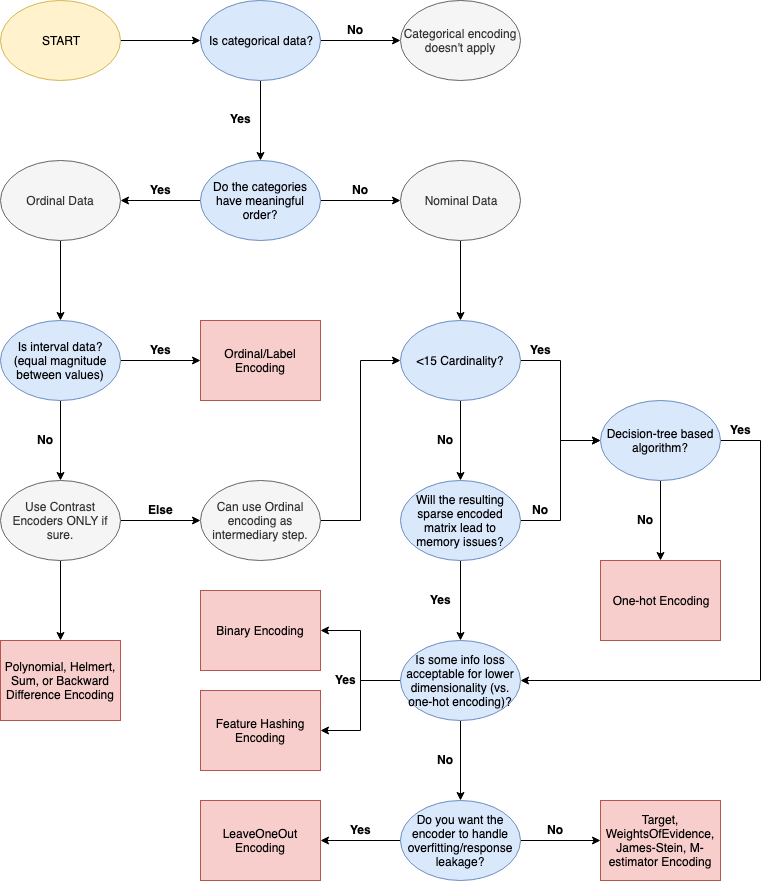

The diagram above was exported from draw.io. Its source (the exported page's mxGraphModel, read from the mxfile embedded in the PNG):
<mxGraphModel dx="1426" dy="684" grid="1" gridSize="10" guides="1" tooltips="1" connect="1" arrows="1" fold="1" page="1" pageScale="1" pageWidth="850" pageHeight="1100" math="0" shadow="0">
  <root>
    <mxCell id="0" />
    <mxCell id="1" parent="0" />
    <mxCell id="IRgNk_N7hzChEpP4n4Ge-1" value="" style="edgeStyle=orthogonalEdgeStyle;rounded=0;orthogonalLoop=1;jettySize=auto;html=1;" edge="1" parent="1" source="IRgNk_N7hzChEpP4n4Ge-2" target="IRgNk_N7hzChEpP4n4Ge-5">
      <mxGeometry relative="1" as="geometry" />
    </mxCell>
    <mxCell id="IRgNk_N7hzChEpP4n4Ge-2" value="START" style="ellipse;whiteSpace=wrap;html=1;fillColor=#fff2cc;strokeColor=#d6b656;" vertex="1" parent="1">
      <mxGeometry width="120" height="80" as="geometry" />
    </mxCell>
    <mxCell id="IRgNk_N7hzChEpP4n4Ge-3" value="" style="edgeStyle=orthogonalEdgeStyle;rounded=0;orthogonalLoop=1;jettySize=auto;html=1;" edge="1" parent="1" source="IRgNk_N7hzChEpP4n4Ge-5" target="IRgNk_N7hzChEpP4n4Ge-41">
      <mxGeometry relative="1" as="geometry" />
    </mxCell>
    <mxCell id="IRgNk_N7hzChEpP4n4Ge-4" value="" style="edgeStyle=orthogonalEdgeStyle;rounded=0;orthogonalLoop=1;jettySize=auto;html=1;" edge="1" parent="1" source="IRgNk_N7hzChEpP4n4Ge-5" target="IRgNk_N7hzChEpP4n4Ge-8">
      <mxGeometry relative="1" as="geometry" />
    </mxCell>
    <mxCell id="IRgNk_N7hzChEpP4n4Ge-5" value="Is categorical data?" style="ellipse;whiteSpace=wrap;html=1;fillColor=#dae8fc;strokeColor=#6c8ebf;" vertex="1" parent="1">
      <mxGeometry x="200" width="120" height="80" as="geometry" />
    </mxCell>
    <mxCell id="IRgNk_N7hzChEpP4n4Ge-6" value="" style="edgeStyle=orthogonalEdgeStyle;rounded=0;orthogonalLoop=1;jettySize=auto;html=1;" edge="1" parent="1" source="IRgNk_N7hzChEpP4n4Ge-8" target="IRgNk_N7hzChEpP4n4Ge-22">
      <mxGeometry relative="1" as="geometry" />
    </mxCell>
    <mxCell id="IRgNk_N7hzChEpP4n4Ge-7" value="" style="edgeStyle=orthogonalEdgeStyle;rounded=0;orthogonalLoop=1;jettySize=auto;html=1;" edge="1" parent="1" source="IRgNk_N7hzChEpP4n4Ge-8" target="IRgNk_N7hzChEpP4n4Ge-10">
      <mxGeometry relative="1" as="geometry" />
    </mxCell>
    <mxCell id="IRgNk_N7hzChEpP4n4Ge-8" value="Do the categories have meaningful order?" style="ellipse;whiteSpace=wrap;html=1;fillColor=#dae8fc;strokeColor=#6c8ebf;" vertex="1" parent="1">
      <mxGeometry x="200" y="160" width="120" height="80" as="geometry" />
    </mxCell>
    <mxCell id="IRgNk_N7hzChEpP4n4Ge-9" value="" style="edgeStyle=orthogonalEdgeStyle;rounded=0;orthogonalLoop=1;jettySize=auto;html=1;" edge="1" parent="1" source="IRgNk_N7hzChEpP4n4Ge-10" target="IRgNk_N7hzChEpP4n4Ge-13">
      <mxGeometry relative="1" as="geometry" />
    </mxCell>
    <mxCell id="IRgNk_N7hzChEpP4n4Ge-10" value="Ordinal Data" style="ellipse;whiteSpace=wrap;html=1;fillColor=#f5f5f5;strokeColor=#666666;fontColor=#333333;" vertex="1" parent="1">
      <mxGeometry y="160" width="120" height="80" as="geometry" />
    </mxCell>
    <mxCell id="IRgNk_N7hzChEpP4n4Ge-11" value="" style="edgeStyle=orthogonalEdgeStyle;rounded=0;orthogonalLoop=1;jettySize=auto;html=1;" edge="1" parent="1" source="IRgNk_N7hzChEpP4n4Ge-13" target="IRgNk_N7hzChEpP4n4Ge-20">
      <mxGeometry relative="1" as="geometry" />
    </mxCell>
    <mxCell id="IRgNk_N7hzChEpP4n4Ge-12" value="" style="edgeStyle=orthogonalEdgeStyle;rounded=0;orthogonalLoop=1;jettySize=auto;html=1;" edge="1" parent="1" source="IRgNk_N7hzChEpP4n4Ge-13" target="IRgNk_N7hzChEpP4n4Ge-16">
      <mxGeometry relative="1" as="geometry" />
    </mxCell>
    <mxCell id="IRgNk_N7hzChEpP4n4Ge-13" value="Is interval data? (equal magnitude between values)" style="ellipse;whiteSpace=wrap;html=1;fillColor=#dae8fc;strokeColor=#6c8ebf;" vertex="1" parent="1">
      <mxGeometry y="320" width="120" height="80" as="geometry" />
    </mxCell>
    <mxCell id="IRgNk_N7hzChEpP4n4Ge-14" value="" style="edgeStyle=orthogonalEdgeStyle;rounded=0;orthogonalLoop=1;jettySize=auto;html=1;" edge="1" parent="1" source="IRgNk_N7hzChEpP4n4Ge-16" target="IRgNk_N7hzChEpP4n4Ge-19">
      <mxGeometry relative="1" as="geometry" />
    </mxCell>
    <mxCell id="IRgNk_N7hzChEpP4n4Ge-15" value="" style="edgeStyle=orthogonalEdgeStyle;rounded=0;orthogonalLoop=1;jettySize=auto;html=1;" edge="1" parent="1" source="IRgNk_N7hzChEpP4n4Ge-16" target="IRgNk_N7hzChEpP4n4Ge-17">
      <mxGeometry relative="1" as="geometry" />
    </mxCell>
    <mxCell id="IRgNk_N7hzChEpP4n4Ge-16" value="Use Contrast Encoders ONLY if sure." style="ellipse;whiteSpace=wrap;html=1;fillColor=#f5f5f5;strokeColor=#666666;fontColor=#333333;" vertex="1" parent="1">
      <mxGeometry y="480" width="120" height="80" as="geometry" />
    </mxCell>
    <mxCell id="IRgNk_N7hzChEpP4n4Ge-17" value="Polynomial, Helmert, Sum, or Backward Difference Encoding" style="rectangle;whiteSpace=wrap;html=1;fillColor=#f8cecc;strokeColor=#b85450;" vertex="1" parent="1">
      <mxGeometry y="640" width="120" height="80" as="geometry" />
    </mxCell>
    <mxCell id="IRgNk_N7hzChEpP4n4Ge-18" style="edgeStyle=orthogonalEdgeStyle;rounded=0;orthogonalLoop=1;jettySize=auto;html=1;entryX=0;entryY=0.5;entryDx=0;entryDy=0;" edge="1" parent="1" source="IRgNk_N7hzChEpP4n4Ge-19" target="IRgNk_N7hzChEpP4n4Ge-25">
      <mxGeometry relative="1" as="geometry" />
    </mxCell>
    <mxCell id="IRgNk_N7hzChEpP4n4Ge-19" value="Can use Ordinal encoding as intermediary step." style="ellipse;whiteSpace=wrap;html=1;fillColor=#f5f5f5;strokeColor=#666666;fontColor=#333333;" vertex="1" parent="1">
      <mxGeometry x="200" y="480" width="120" height="80" as="geometry" />
    </mxCell>
    <mxCell id="IRgNk_N7hzChEpP4n4Ge-20" value="Ordinal/Label Encoding" style="rectangle;whiteSpace=wrap;html=1;fillColor=#f8cecc;strokeColor=#b85450;" vertex="1" parent="1">
      <mxGeometry x="200" y="320" width="120" height="80" as="geometry" />
    </mxCell>
    <mxCell id="IRgNk_N7hzChEpP4n4Ge-21" value="" style="edgeStyle=orthogonalEdgeStyle;rounded=0;orthogonalLoop=1;jettySize=auto;html=1;" edge="1" parent="1" source="IRgNk_N7hzChEpP4n4Ge-22" target="IRgNk_N7hzChEpP4n4Ge-25">
      <mxGeometry relative="1" as="geometry" />
    </mxCell>
    <mxCell id="IRgNk_N7hzChEpP4n4Ge-22" value="Nominal Data" style="ellipse;whiteSpace=wrap;html=1;fillColor=#f5f5f5;strokeColor=#666666;fontColor=#333333;" vertex="1" parent="1">
      <mxGeometry x="400" y="160" width="120" height="80" as="geometry" />
    </mxCell>
    <mxCell id="IRgNk_N7hzChEpP4n4Ge-23" value="" style="edgeStyle=orthogonalEdgeStyle;rounded=0;orthogonalLoop=1;jettySize=auto;html=1;" edge="1" parent="1" source="IRgNk_N7hzChEpP4n4Ge-25" target="IRgNk_N7hzChEpP4n4Ge-28">
      <mxGeometry relative="1" as="geometry" />
    </mxCell>
    <mxCell id="IRgNk_N7hzChEpP4n4Ge-24" value="" style="edgeStyle=orthogonalEdgeStyle;rounded=0;orthogonalLoop=1;jettySize=auto;html=1;" edge="1" parent="1" source="IRgNk_N7hzChEpP4n4Ge-25" target="IRgNk_N7hzChEpP4n4Ge-59">
      <mxGeometry relative="1" as="geometry" />
    </mxCell>
    <mxCell id="IRgNk_N7hzChEpP4n4Ge-25" value="&amp;lt;15 Cardinality?" style="ellipse;whiteSpace=wrap;html=1;fillColor=#dae8fc;strokeColor=#6c8ebf;" vertex="1" parent="1">
      <mxGeometry x="400" y="320" width="120" height="80" as="geometry" />
    </mxCell>
    <mxCell id="IRgNk_N7hzChEpP4n4Ge-26" value="" style="edgeStyle=orthogonalEdgeStyle;rounded=0;orthogonalLoop=1;jettySize=auto;html=1;" edge="1" parent="1" source="IRgNk_N7hzChEpP4n4Ge-28" target="IRgNk_N7hzChEpP4n4Ge-32">
      <mxGeometry relative="1" as="geometry" />
    </mxCell>
    <mxCell id="IRgNk_N7hzChEpP4n4Ge-68" style="edgeStyle=orthogonalEdgeStyle;rounded=0;orthogonalLoop=1;jettySize=auto;html=1;exitX=1;exitY=0.5;exitDx=0;exitDy=0;entryX=0;entryY=0.5;entryDx=0;entryDy=0;" edge="1" parent="1" source="IRgNk_N7hzChEpP4n4Ge-28" target="IRgNk_N7hzChEpP4n4Ge-59">
      <mxGeometry relative="1" as="geometry" />
    </mxCell>
    <mxCell id="IRgNk_N7hzChEpP4n4Ge-28" value="Will the resulting sparse encoded matrix lead to memory issues?" style="ellipse;whiteSpace=wrap;html=1;fillColor=#dae8fc;strokeColor=#6c8ebf;" vertex="1" parent="1">
      <mxGeometry x="400" y="480" width="120" height="80" as="geometry" />
    </mxCell>
    <mxCell id="IRgNk_N7hzChEpP4n4Ge-29" value="" style="edgeStyle=orthogonalEdgeStyle;rounded=0;orthogonalLoop=1;jettySize=auto;html=1;" edge="1" parent="1" source="IRgNk_N7hzChEpP4n4Ge-32" target="IRgNk_N7hzChEpP4n4Ge-39">
      <mxGeometry relative="1" as="geometry" />
    </mxCell>
    <mxCell id="IRgNk_N7hzChEpP4n4Ge-30" value="" style="edgeStyle=orthogonalEdgeStyle;rounded=0;orthogonalLoop=1;jettySize=auto;html=1;" edge="1" parent="1" source="IRgNk_N7hzChEpP4n4Ge-32" target="IRgNk_N7hzChEpP4n4Ge-38">
      <mxGeometry relative="1" as="geometry" />
    </mxCell>
    <mxCell id="IRgNk_N7hzChEpP4n4Ge-31" value="" style="edgeStyle=orthogonalEdgeStyle;rounded=0;orthogonalLoop=1;jettySize=auto;html=1;" edge="1" parent="1" source="IRgNk_N7hzChEpP4n4Ge-32">
      <mxGeometry relative="1" as="geometry">
        <mxPoint x="460" y="800" as="targetPoint" />
      </mxGeometry>
    </mxCell>
    <mxCell id="IRgNk_N7hzChEpP4n4Ge-32" value="Is some info loss acceptable for lower dimensionality (vs. one-hot encoding)?" style="ellipse;whiteSpace=wrap;html=1;fillColor=#dae8fc;strokeColor=#6c8ebf;" vertex="1" parent="1">
      <mxGeometry x="400" y="640" width="120" height="80" as="geometry" />
    </mxCell>
    <mxCell id="IRgNk_N7hzChEpP4n4Ge-33" value="" style="edgeStyle=orthogonalEdgeStyle;rounded=0;orthogonalLoop=1;jettySize=auto;html=1;" edge="1" parent="1" source="IRgNk_N7hzChEpP4n4Ge-35" target="IRgNk_N7hzChEpP4n4Ge-37">
      <mxGeometry relative="1" as="geometry" />
    </mxCell>
    <mxCell id="IRgNk_N7hzChEpP4n4Ge-34" value="" style="edgeStyle=orthogonalEdgeStyle;rounded=0;orthogonalLoop=1;jettySize=auto;html=1;" edge="1" parent="1" source="IRgNk_N7hzChEpP4n4Ge-35" target="IRgNk_N7hzChEpP4n4Ge-36">
      <mxGeometry relative="1" as="geometry" />
    </mxCell>
    <mxCell id="IRgNk_N7hzChEpP4n4Ge-35" value="Do you want the encoder to handle overfitting/response leakage?" style="ellipse;whiteSpace=wrap;html=1;fillColor=#dae8fc;strokeColor=#6c8ebf;" vertex="1" parent="1">
      <mxGeometry x="400" y="800" width="120" height="80" as="geometry" />
    </mxCell>
    <mxCell id="IRgNk_N7hzChEpP4n4Ge-36" value="Target, WeightsOfEvidence, James-Stein, M-estimator Encoding" style="rectangle;whiteSpace=wrap;html=1;fillColor=#f8cecc;strokeColor=#b85450;" vertex="1" parent="1">
      <mxGeometry x="600" y="800" width="120" height="80" as="geometry" />
    </mxCell>
    <mxCell id="IRgNk_N7hzChEpP4n4Ge-37" value="LeaveOneOut Encoding" style="rectangle;whiteSpace=wrap;html=1;fillColor=#f8cecc;strokeColor=#b85450;" vertex="1" parent="1">
      <mxGeometry x="200" y="800" width="120" height="80" as="geometry" />
    </mxCell>
    <mxCell id="IRgNk_N7hzChEpP4n4Ge-38" value="Feature Hashing Encoding" style="rectangle;whiteSpace=wrap;html=1;fillColor=#f8cecc;strokeColor=#b85450;" vertex="1" parent="1">
      <mxGeometry x="200" y="690" width="120" height="80" as="geometry" />
    </mxCell>
    <mxCell id="IRgNk_N7hzChEpP4n4Ge-39" value="Binary Encoding" style="rectangle;whiteSpace=wrap;html=1;fillColor=#f8cecc;strokeColor=#b85450;" vertex="1" parent="1">
      <mxGeometry x="200" y="590" width="120" height="80" as="geometry" />
    </mxCell>
    <mxCell id="IRgNk_N7hzChEpP4n4Ge-40" value="One-hot Encoding" style="rectangle;whiteSpace=wrap;html=1;fillColor=#f8cecc;strokeColor=#b85450;" vertex="1" parent="1">
      <mxGeometry x="600" y="560" width="120" height="80" as="geometry" />
    </mxCell>
    <mxCell id="IRgNk_N7hzChEpP4n4Ge-41" value="Categorical encoding doesn't apply" style="ellipse;whiteSpace=wrap;html=1;fillColor=#f5f5f5;strokeColor=#666666;fontColor=#333333;" vertex="1" parent="1">
      <mxGeometry x="400" width="120" height="80" as="geometry" />
    </mxCell>
    <mxCell id="IRgNk_N7hzChEpP4n4Ge-42" value="No" style="text;resizable=0;points=[];autosize=1;align=center;verticalAlign=top;spacingTop=-4;fontSize=12;fontStyle=1" vertex="1" parent="1">
      <mxGeometry x="340" y="20" width="30" height="20" as="geometry" />
    </mxCell>
    <mxCell id="IRgNk_N7hzChEpP4n4Ge-43" value="No" style="text;resizable=0;points=[];autosize=1;align=center;verticalAlign=top;spacingTop=-4;fontSize=12;fontStyle=1" vertex="1" parent="1">
      <mxGeometry x="345" y="180" width="30" height="20" as="geometry" />
    </mxCell>
    <mxCell id="IRgNk_N7hzChEpP4n4Ge-44" value="No" style="text;resizable=0;points=[];autosize=1;align=center;verticalAlign=top;spacingTop=-4;fontSize=12;fontStyle=1" vertex="1" parent="1">
      <mxGeometry x="430" y="430" width="30" height="20" as="geometry" />
    </mxCell>
    <mxCell id="IRgNk_N7hzChEpP4n4Ge-45" value="No" style="text;resizable=0;points=[];autosize=1;align=center;verticalAlign=top;spacingTop=-4;fontSize=12;fontStyle=1" vertex="1" parent="1">
      <mxGeometry x="525" y="500" width="30" height="20" as="geometry" />
    </mxCell>
    <mxCell id="IRgNk_N7hzChEpP4n4Ge-46" value="No" style="text;resizable=0;points=[];autosize=1;align=center;verticalAlign=top;spacingTop=-4;fontSize=12;fontStyle=1" vertex="1" parent="1">
      <mxGeometry x="30" y="430" width="30" height="20" as="geometry" />
    </mxCell>
    <mxCell id="IRgNk_N7hzChEpP4n4Ge-47" value="&lt;b&gt;Else&lt;/b&gt;" style="text;html=1;resizable=0;points=[];autosize=1;align=center;verticalAlign=top;spacingTop=-4;fontSize=12;" vertex="1" parent="1">
      <mxGeometry x="140" y="500" width="40" height="20" as="geometry" />
    </mxCell>
    <mxCell id="IRgNk_N7hzChEpP4n4Ge-48" value="No" style="text;resizable=0;points=[];autosize=1;align=center;verticalAlign=top;spacingTop=-4;fontSize=12;fontStyle=1" vertex="1" parent="1">
      <mxGeometry x="430" y="750" width="30" height="20" as="geometry" />
    </mxCell>
    <mxCell id="IRgNk_N7hzChEpP4n4Ge-49" value="No" style="text;resizable=0;points=[];autosize=1;align=center;verticalAlign=top;spacingTop=-4;fontSize=12;fontStyle=1" vertex="1" parent="1">
      <mxGeometry x="540" y="820" width="30" height="20" as="geometry" />
    </mxCell>
    <mxCell id="IRgNk_N7hzChEpP4n4Ge-50" value="&lt;b&gt;Yes&lt;/b&gt;" style="text;html=1;resizable=0;points=[];autosize=1;align=center;verticalAlign=top;spacingTop=-4;fontSize=12;" vertex="1" parent="1">
      <mxGeometry x="340" y="820" width="40" height="20" as="geometry" />
    </mxCell>
    <mxCell id="IRgNk_N7hzChEpP4n4Ge-51" value="&lt;b&gt;Yes&lt;/b&gt;" style="text;html=1;resizable=0;points=[];autosize=1;align=center;verticalAlign=top;spacingTop=-4;fontSize=12;" vertex="1" parent="1">
      <mxGeometry x="325" y="670" width="40" height="20" as="geometry" />
    </mxCell>
    <mxCell id="IRgNk_N7hzChEpP4n4Ge-52" value="&lt;b&gt;Yes&lt;/b&gt;" style="text;html=1;resizable=0;points=[];autosize=1;align=center;verticalAlign=top;spacingTop=-4;fontSize=12;" vertex="1" parent="1">
      <mxGeometry x="420" y="590" width="40" height="20" as="geometry" />
    </mxCell>
    <mxCell id="IRgNk_N7hzChEpP4n4Ge-53" value="&lt;b&gt;Yes&lt;/b&gt;" style="text;html=1;resizable=0;points=[];autosize=1;align=center;verticalAlign=top;spacingTop=-4;fontSize=12;" vertex="1" parent="1">
      <mxGeometry x="140" y="180" width="40" height="20" as="geometry" />
    </mxCell>
    <mxCell id="IRgNk_N7hzChEpP4n4Ge-54" value="&lt;b&gt;Yes&lt;/b&gt;" style="text;html=1;resizable=0;points=[];autosize=1;align=center;verticalAlign=top;spacingTop=-4;fontSize=12;" vertex="1" parent="1">
      <mxGeometry x="220" y="109" width="40" height="20" as="geometry" />
    </mxCell>
    <mxCell id="IRgNk_N7hzChEpP4n4Ge-55" value="&lt;b&gt;Yes&lt;/b&gt;" style="text;html=1;resizable=0;points=[];autosize=1;align=center;verticalAlign=top;spacingTop=-4;fontSize=12;" vertex="1" parent="1">
      <mxGeometry x="520" y="340" width="40" height="20" as="geometry" />
    </mxCell>
    <mxCell id="IRgNk_N7hzChEpP4n4Ge-56" value="&lt;b&gt;Yes&lt;/b&gt;" style="text;html=1;resizable=0;points=[];autosize=1;align=center;verticalAlign=top;spacingTop=-4;fontSize=12;" vertex="1" parent="1">
      <mxGeometry x="140" y="340" width="40" height="20" as="geometry" />
    </mxCell>
    <mxCell id="IRgNk_N7hzChEpP4n4Ge-57" value="" style="edgeStyle=orthogonalEdgeStyle;rounded=0;orthogonalLoop=1;jettySize=auto;html=1;" edge="1" parent="1" source="IRgNk_N7hzChEpP4n4Ge-59" target="IRgNk_N7hzChEpP4n4Ge-40">
      <mxGeometry relative="1" as="geometry" />
    </mxCell>
    <mxCell id="IRgNk_N7hzChEpP4n4Ge-58" style="edgeStyle=orthogonalEdgeStyle;rounded=0;orthogonalLoop=1;jettySize=auto;html=1;entryX=1;entryY=0.5;entryDx=0;entryDy=0;exitX=1;exitY=0.5;exitDx=0;exitDy=0;" edge="1" parent="1" source="IRgNk_N7hzChEpP4n4Ge-59" target="IRgNk_N7hzChEpP4n4Ge-32">
      <mxGeometry relative="1" as="geometry">
        <mxPoint x="750" y="820" as="targetPoint" />
        <Array as="points">
          <mxPoint x="760" y="440" />
          <mxPoint x="760" y="680" />
        </Array>
      </mxGeometry>
    </mxCell>
    <mxCell id="IRgNk_N7hzChEpP4n4Ge-59" value="Decision-tree based algorithm?" style="ellipse;whiteSpace=wrap;html=1;fillColor=#dae8fc;strokeColor=#6c8ebf;" vertex="1" parent="1">
      <mxGeometry x="600" y="400" width="120" height="80" as="geometry" />
    </mxCell>
    <mxCell id="IRgNk_N7hzChEpP4n4Ge-60" value="No" style="text;resizable=0;points=[];autosize=1;align=center;verticalAlign=top;spacingTop=-4;fontSize=12;fontStyle=1" vertex="1" parent="1">
      <mxGeometry x="630" y="510" width="30" height="20" as="geometry" />
    </mxCell>
    <mxCell id="IRgNk_N7hzChEpP4n4Ge-61" value="&lt;b&gt;Yes&lt;/b&gt;" style="text;html=1;resizable=0;points=[];autosize=1;align=center;verticalAlign=top;spacingTop=-4;fontSize=12;" vertex="1" parent="1">
      <mxGeometry x="720" y="420" width="40" height="20" as="geometry" />
    </mxCell>
  </root>
</mxGraphModel>